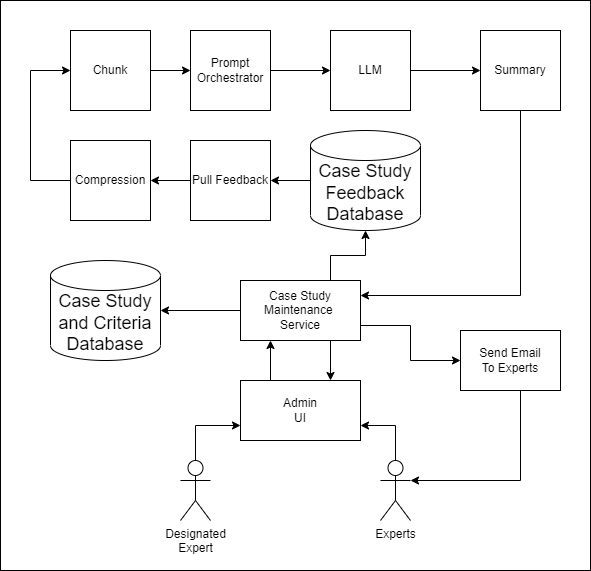

The diagram above was exported from draw.io. Its source (the exported page's mxGraphModel, read from the mxfile embedded in the PNG):
<mxGraphModel dx="1434" dy="-1364" grid="1" gridSize="10" guides="1" tooltips="1" connect="1" arrows="1" fold="1" page="1" pageScale="1" pageWidth="850" pageHeight="1100" math="0" shadow="0">
  <root>
    <mxCell id="0" />
    <mxCell id="1" parent="0" />
    <mxCell id="Y9Bg06aYbjwjXqCEEhLo-142" value="" style="rounded=0;whiteSpace=wrap;html=1;" parent="1" vertex="1">
      <mxGeometry x="190" y="2490" width="590" height="570" as="geometry" />
    </mxCell>
    <mxCell id="112" value="&lt;div style=&quot;font-size: 18px;&quot;&gt;Case Study and Criteria&lt;/div&gt;&lt;div style=&quot;font-size: 18px;&quot;&gt;Database&lt;/div&gt;" style="shape=cylinder3;whiteSpace=wrap;html=1;boundedLbl=1;backgroundOutline=1;size=15;" parent="1" vertex="1">
      <mxGeometry x="240" y="2750" width="110" height="100" as="geometry" />
    </mxCell>
    <mxCell id="mw41VRnYhqXNpgp3UaWY-156" style="edgeStyle=orthogonalEdgeStyle;rounded=0;orthogonalLoop=1;jettySize=auto;html=1;exitX=0.5;exitY=0;exitDx=0;exitDy=0;exitPerimeter=0;entryX=0;entryY=0.75;entryDx=0;entryDy=0;" edge="1" parent="1" source="113" target="124">
      <mxGeometry relative="1" as="geometry" />
    </mxCell>
    <mxCell id="113" value="Designated&lt;br&gt;Expert" style="shape=umlActor;verticalLabelPosition=bottom;verticalAlign=top;html=1;outlineConnect=0;" parent="1" vertex="1">
      <mxGeometry x="370" y="2950" width="30" height="60" as="geometry" />
    </mxCell>
    <mxCell id="mw41VRnYhqXNpgp3UaWY-142" style="edgeStyle=orthogonalEdgeStyle;rounded=0;orthogonalLoop=1;jettySize=auto;html=1;" edge="1" parent="1" source="116" target="112">
      <mxGeometry relative="1" as="geometry" />
    </mxCell>
    <mxCell id="mw41VRnYhqXNpgp3UaWY-145" style="edgeStyle=orthogonalEdgeStyle;rounded=0;orthogonalLoop=1;jettySize=auto;html=1;exitX=0.75;exitY=1;exitDx=0;exitDy=0;entryX=0.75;entryY=0;entryDx=0;entryDy=0;" edge="1" parent="1" source="116" target="124">
      <mxGeometry relative="1" as="geometry" />
    </mxCell>
    <mxCell id="mw41VRnYhqXNpgp3UaWY-152" style="edgeStyle=orthogonalEdgeStyle;rounded=0;orthogonalLoop=1;jettySize=auto;html=1;exitX=1;exitY=0.75;exitDx=0;exitDy=0;entryX=0;entryY=0.5;entryDx=0;entryDy=0;" edge="1" parent="1" source="116" target="118">
      <mxGeometry relative="1" as="geometry" />
    </mxCell>
    <mxCell id="mw41VRnYhqXNpgp3UaWY-154" style="edgeStyle=orthogonalEdgeStyle;rounded=0;orthogonalLoop=1;jettySize=auto;html=1;exitX=0.75;exitY=0;exitDx=0;exitDy=0;entryX=0.5;entryY=1;entryDx=0;entryDy=0;entryPerimeter=0;" edge="1" parent="1" source="116" target="127">
      <mxGeometry relative="1" as="geometry" />
    </mxCell>
    <mxCell id="116" value="Case Study&lt;br&gt;Maintenance&amp;nbsp;&lt;br&gt;Service" style="rounded=0;whiteSpace=wrap;html=1;" parent="1" vertex="1">
      <mxGeometry x="430" y="2770" width="120" height="60" as="geometry" />
    </mxCell>
    <mxCell id="mw41VRnYhqXNpgp3UaWY-153" style="edgeStyle=orthogonalEdgeStyle;rounded=0;orthogonalLoop=1;jettySize=auto;html=1;entryX=1;entryY=0.3333333333333333;entryDx=0;entryDy=0;entryPerimeter=0;" edge="1" parent="1" source="118" target="120">
      <mxGeometry relative="1" as="geometry">
        <Array as="points">
          <mxPoint x="710" y="2970" />
        </Array>
      </mxGeometry>
    </mxCell>
    <mxCell id="118" value="Send Email&lt;br&gt;To Experts" style="rounded=0;whiteSpace=wrap;html=1;" parent="1" vertex="1">
      <mxGeometry x="650" y="2820" width="100" height="60" as="geometry" />
    </mxCell>
    <mxCell id="119" value="" style="group" parent="1" vertex="1" connectable="0">
      <mxGeometry x="570" y="2960" width="50" height="80" as="geometry" />
    </mxCell>
    <mxCell id="120" value="Experts" style="shape=umlActor;verticalLabelPosition=bottom;verticalAlign=top;html=1;outlineConnect=0;" parent="119" vertex="1">
      <mxGeometry y="-10" width="30" height="60" as="geometry" />
    </mxCell>
    <mxCell id="mw41VRnYhqXNpgp3UaWY-144" style="edgeStyle=orthogonalEdgeStyle;rounded=0;orthogonalLoop=1;jettySize=auto;html=1;exitX=0.25;exitY=0;exitDx=0;exitDy=0;entryX=0.25;entryY=1;entryDx=0;entryDy=0;" edge="1" parent="1" source="124" target="116">
      <mxGeometry relative="1" as="geometry" />
    </mxCell>
    <mxCell id="124" value="Admin&lt;br&gt;UI" style="rounded=0;whiteSpace=wrap;html=1;" parent="1" vertex="1">
      <mxGeometry x="430" y="2870" width="120" height="60" as="geometry" />
    </mxCell>
    <mxCell id="125" style="edgeStyle=orthogonalEdgeStyle;rounded=0;orthogonalLoop=1;jettySize=auto;html=1;endArrow=none;endFill=0;startArrow=classic;startFill=1;exitX=1;exitY=0.75;exitDx=0;exitDy=0;" parent="1" source="124" target="120" edge="1">
      <mxGeometry relative="1" as="geometry" />
    </mxCell>
    <mxCell id="l5qofCnx2_nZpzXv-2Li-143" style="edgeStyle=orthogonalEdgeStyle;rounded=0;orthogonalLoop=1;jettySize=auto;html=1;" parent="1" source="127" target="129" edge="1">
      <mxGeometry relative="1" as="geometry" />
    </mxCell>
    <mxCell id="127" value="&lt;div style=&quot;font-size: 18px;&quot;&gt;Case Study Feedback Database&lt;/div&gt;" style="shape=cylinder3;whiteSpace=wrap;html=1;boundedLbl=1;backgroundOutline=1;size=15;" parent="1" vertex="1">
      <mxGeometry x="500" y="2620" width="110" height="100" as="geometry" />
    </mxCell>
    <mxCell id="129" value="Pull Feedback" style="whiteSpace=wrap;html=1;aspect=fixed;" parent="1" vertex="1">
      <mxGeometry x="380" y="2630" width="80" height="80" as="geometry" />
    </mxCell>
    <mxCell id="mw41VRnYhqXNpgp3UaWY-150" style="edgeStyle=orthogonalEdgeStyle;rounded=0;orthogonalLoop=1;jettySize=auto;html=1;exitX=0;exitY=0.5;exitDx=0;exitDy=0;entryX=0;entryY=0.5;entryDx=0;entryDy=0;" edge="1" parent="1" source="130" target="132">
      <mxGeometry relative="1" as="geometry">
        <Array as="points">
          <mxPoint x="220" y="2670" />
          <mxPoint x="220" y="2560" />
        </Array>
      </mxGeometry>
    </mxCell>
    <mxCell id="130" value="Compression" style="whiteSpace=wrap;html=1;aspect=fixed;" parent="1" vertex="1">
      <mxGeometry x="260" y="2630" width="80" height="80" as="geometry" />
    </mxCell>
    <mxCell id="131" style="edgeStyle=orthogonalEdgeStyle;rounded=0;orthogonalLoop=1;jettySize=auto;html=1;" parent="1" source="129" target="130" edge="1">
      <mxGeometry relative="1" as="geometry" />
    </mxCell>
    <mxCell id="mw41VRnYhqXNpgp3UaWY-149" style="edgeStyle=orthogonalEdgeStyle;rounded=0;orthogonalLoop=1;jettySize=auto;html=1;entryX=0;entryY=0.5;entryDx=0;entryDy=0;" edge="1" parent="1" source="132" target="134">
      <mxGeometry relative="1" as="geometry" />
    </mxCell>
    <mxCell id="132" value="Chunk" style="whiteSpace=wrap;html=1;aspect=fixed;" parent="1" vertex="1">
      <mxGeometry x="260" y="2520" width="80" height="80" as="geometry" />
    </mxCell>
    <mxCell id="134" value="Prompt Orchestrator" style="whiteSpace=wrap;html=1;aspect=fixed;" parent="1" vertex="1">
      <mxGeometry x="380" y="2520" width="80" height="80" as="geometry" />
    </mxCell>
    <mxCell id="l5qofCnx2_nZpzXv-2Li-145" style="edgeStyle=orthogonalEdgeStyle;rounded=0;orthogonalLoop=1;jettySize=auto;html=1;" parent="1" source="137" target="140" edge="1">
      <mxGeometry relative="1" as="geometry" />
    </mxCell>
    <mxCell id="137" value="LLM" style="whiteSpace=wrap;html=1;aspect=fixed;" parent="1" vertex="1">
      <mxGeometry x="520" y="2520" width="80" height="80" as="geometry" />
    </mxCell>
    <mxCell id="138" value="" style="edgeStyle=orthogonalEdgeStyle;rounded=0;orthogonalLoop=1;jettySize=auto;html=1;" parent="1" source="134" target="137" edge="1">
      <mxGeometry relative="1" as="geometry" />
    </mxCell>
    <mxCell id="mw41VRnYhqXNpgp3UaWY-155" style="edgeStyle=orthogonalEdgeStyle;rounded=0;orthogonalLoop=1;jettySize=auto;html=1;exitX=0.5;exitY=1;exitDx=0;exitDy=0;entryX=1;entryY=0.25;entryDx=0;entryDy=0;" edge="1" parent="1" source="140" target="116">
      <mxGeometry relative="1" as="geometry" />
    </mxCell>
    <mxCell id="140" value="Summary" style="whiteSpace=wrap;html=1;aspect=fixed;" parent="1" vertex="1">
      <mxGeometry x="670" y="2520" width="80" height="80" as="geometry" />
    </mxCell>
  </root>
</mxGraphModel>